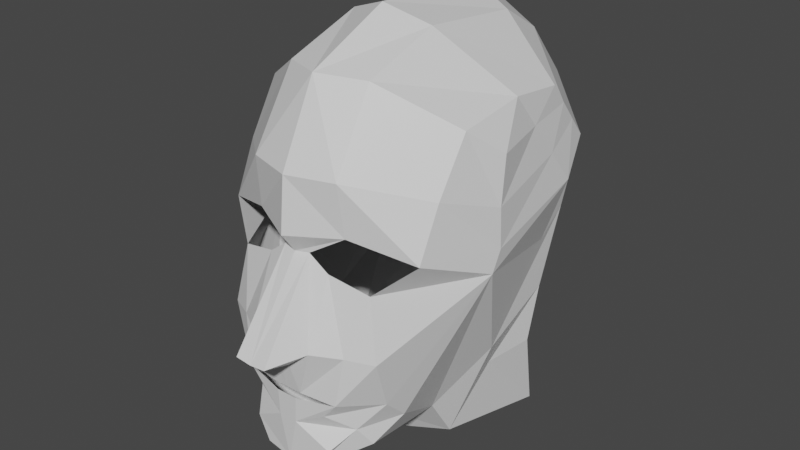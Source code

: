 # Source: RedKing.blend  (saved by Blender 2.91.10; exported with 4.5.12 LTS)
import bpy
from mathutils import Matrix  # noqa: F401  (used for matrix-valued properties, if any)

bpy.ops.wm.read_factory_settings(use_empty=True)
scene = bpy.context.scene
scene.name = 'Scene'

# ---- collections
col_collection = bpy.data.collections.new('Collection'); scene.collection.children.link(col_collection)

# ---- materials (node trees are filled in below, after node groups)
mat_material = bpy.data.materials.new('Material')
mat_material.alpha_threshold = 0.0
mat_material.use_transparent_shadow = False
mat_material.line_color = (0.0, 0.0, 0.0, 1.0)

# ---- material node trees
mat_material.use_nodes = True; mat_material.node_tree.nodes.clear()
_N = mat_material.node_tree.nodes; _L = mat_material.node_tree.links
n0 = _N.new('ShaderNodeOutputMaterial'); n0.name = 'Material Output'; n0.location = (300, 300)
n1 = _N.new('ShaderNodeBsdfPrincipled'); n1.name = 'Principled BSDF'; n1.location = (10, 300)
n1.distribution = 'GGX'
n1.subsurface_method = 'BURLEY'
n1.inputs[2].default_value = 0.4
n1.inputs[3].default_value = 1.45
n1.inputs[27].default_value = (0.0, 0.0, 0.0, 1.0)
n1.inputs[28].default_value = 1.0
_L.new(n1.outputs[0], n0.inputs[0])
n0.is_active_output = True

# ---- world
world_world = bpy.data.worlds.new('World'); scene.world = world_world
world_world.use_nodes = True; world_world.node_tree.nodes.clear()
_N = world_world.node_tree.nodes; _L = world_world.node_tree.links
n0 = _N.new('ShaderNodeOutputWorld'); n0.name = 'World Output'; n0.location = (300, 300)
n1 = _N.new('ShaderNodeBackground'); n1.name = 'Background'; n1.location = (10, 300)
n1.inputs[0].default_value = (0.05088, 0.05088, 0.05088, 1.0)
_L.new(n1.outputs[0], n0.inputs[0])
n0.is_active_output = True
world_world.color = (0.05088, 0.05088, 0.05088)
world_world.use_sun_shadow = False
world_world.sun_shadow_jitter_overblur = 0.0

# ---- meshes
me_cube = bpy.data.meshes.new('Cube')
me_cube.from_pydata([(1.063, 0.7264, 1.91), (1.045, 0.1798, 0.9097), (0.0, -0.1637, 0.849), (0.1377, -0.1344, 0.8649), (0.4241, 0.3139, 2.289), (1.26, 0.9932, 0.8192), (1.23, 1.058, 1.653), (0.4764, -0.06681, 1.073), (0.0, 0.1188, 2.322), (0.0, -0.31, 1.048), (0.0, -0.7397, 0.009606), (0.1626, -0.7397, 0.0255), (0.3279, -0.1185, 0.7224), (0.3327, -0.3947, 0.07561), (0.0, -0.3905, -0.1407), (0.0934, -0.3905, -0.1248), (1.253, 0.8978, 0.6153), (0.83, -0.1089, 0.03062), (0.5813, -0.2333, 0.05312), (0.7149, -0.04102, 0.621), (0.1669, -0.3464, -0.4066), (0.7795, 0.08191, -0.4815), (0.5093, -0.2775, -0.4326), (0.0, -0.3464, -0.407), (0.7912, 0.3038, -0.6986), (0.4315, -0.2936, -0.9422), (0.09338, -0.3464, -0.7434), (0.5806, -0.09058, -0.7443), (0.371, -0.2775, -0.6001), (0.1073, -0.3464, -0.4887), (0.0, -0.3464, -0.7333), (0.0, -0.3464, -0.4887), (0.2868, -0.3201, -1.158), (0.0, -0.3475, -1.182), (0.6645, 0.03462, -0.9292), (1.054, 0.4068, 1.4), (0.4503, -0.1231, 1.574), (1.245, 0.9932, 1.2), (0.0, -0.2599, 1.573), (0.9432, 1.389, -0.4903), (0.6392, 0.8957, -1.019), (0.4507, 0.2202, -1.183), (0.0, -0.1626, -1.293), (1.185, 2.132, 1.034), (1.011, 2.029, 0.4138), (1.063, 1.43, 1.997), (0.4241, 1.094, 2.552), (0.0, 0.9672, 2.704), (1.063, 1.997, 1.937), (0.4241, 2.161, 2.454), (0.0, 2.255, 2.628), (1.063, 2.501, 1.327), (0.4241, 3.064, 1.65), (0.0, 3.125, 1.773), (0.9943, 2.36, 0.6259), (0.4241, 3.008, 0.6393), (0.0, 3.109, 0.673), (0.0, 2.974, 2.058), (0.0, 2.729, 2.343), (0.4241, 2.614, 2.186), (0.4241, 2.839, 1.918), (1.063, 2.165, 1.733), (1.063, 2.333, 1.53), (1.104, 1.664, 1.676), (1.144, 1.898, 1.355), (0.0, 0.1698, -1.293), (0.961, 2.123, -0.1485), (0.4241, 2.772, -0.1351), (0.0, 2.967, -0.1015), (0.9127, 2.045, -0.7458), (0.4241, 2.693, -0.7324), (0.0, 2.888, -0.6987), (0.8269, 2.294, -1.599), (0.4241, 2.803, -1.586), (0.0, 2.998, -1.552), (0.7927, 1.576, -0.8109), (0.6392, 1.178, -1.46), (0.0, 0.7408, -1.24), (0.0, 0.9056, -1.541)], [], [(7, 9, 2, 3), (35, 0, 4, 36), (35, 1, 5, 37), (36, 4, 8, 38), (3, 2, 10, 11), (3, 11, 13, 12), (11, 10, 14, 15), (19, 18, 17, 16), (12, 13, 18, 19), (1, 19, 16, 5), (18, 13, 20, 22), (17, 18, 22, 21), (11, 15, 13), (23, 20, 15, 14), (16, 17, 21, 24), (27, 28, 26, 25), (21, 22, 28, 27), (26, 29, 31, 30), (26, 28, 22, 29), (33, 32, 25, 26), (24, 21, 27, 34), (27, 25, 32, 34), (7, 36, 38, 9), (0, 35, 37, 6), (1, 35, 36, 7), (20, 13, 15), (16, 24, 40, 39), (34, 41, 40, 24), (42, 41, 34, 32), (33, 42, 32), (16, 39, 44, 43), (8, 4, 46, 47), (4, 0, 45, 46), (47, 46, 49, 50), (46, 45, 48, 49), (57, 60, 52, 53), (60, 62, 51, 52), (53, 52, 55, 56), (52, 51, 54, 55), (44, 54, 51, 43), (62, 64, 43, 51), (48, 45, 63, 61), (61, 63, 64, 62), (49, 48, 61, 59), (59, 61, 62, 60), (50, 49, 59, 58), (58, 59, 60, 57), (6, 63, 45, 0), (37, 64, 63, 6), (5, 43, 64, 37), (16, 43, 5), (42, 65, 41), (26, 30, 33), (56, 55, 67, 68), (55, 54, 66, 67), (68, 67, 70, 71), (67, 66, 69, 70), (71, 70, 73, 74), (70, 69, 72, 73), (39, 66, 54, 44), (39, 40, 76, 75), (77, 40, 41, 65), (76, 40, 77, 78), (66, 39, 75, 69), (72, 69, 75, 76)])
_uv = me_cube.uv_layers.new(name='UVMap')
_uv.uv.foreach_set('vector', [0.375, 0.8333, 0.375, 0.875, 0.375, 0.875, 0.375, 0.8333, 0.5, 0.75, 0.625, 0.75, 0.625, 0.8333, 0.5, 0.8333, 0.5, 0.75, 0.375, 0.75, 0.375, 0.75, 0.5, 0.75, 0.5, 0.8333, 0.625, 0.8333, 0.625, 0.875, 0.5, 0.875, 0.375, 0.8333, 0.375, 0.875, 0.375, 0.875, 0.375, 0.8333, 0.375, 0.8333, 0.375, 0.8333, 0.375, 0.8333, 0.375, 0.8333, 0.375, 0.8333, 0.375, 0.875, 0.375, 0.875, 0.375, 0.8333, 0.375, 0.8333, 0.375, 0.8333, 0.375, 0.8333, 0.375, 0.8333, 0.375, 0.8333, 0.375, 0.8333, 0.375, 0.8333, 0.375, 0.8333, 0.375, 0.75, 0.375, 0.8333, 0.375, 0.8333, 0.375, 0.75, 0.375, 0.8333, 0.375, 0.8333, 0.375, 0.8333, 0.375, 0.8333, 0.375, 0.8333, 0.375, 0.8333, 0.375, 0.8333, 0.375, 0.8333, 0.375, 0.8333, 0.375, 0.8333, 0.375, 0.8333, 0.0, 0.0, 0.375, 0.8333, 0.375, 0.8333, 0.375, 0.875, 0.375, 0.8333, 0.375, 0.8333, 0.375, 0.8333, 0.0, 0.0, 0.375, 0.8333, 0.375, 0.8333, 0.375, 0.8333, 0.375, 0.8333, 0.375, 0.8333, 0.375, 0.8333, 0.375, 0.8333, 0.375, 0.8333, 0.0, 0.0, 0.0, 0.0, 0.0, 0.0, 0.0, 0.0, 0.0, 0.0, 0.375, 0.8333, 0.375, 0.8333, 0.0, 0.0, 0.0, 0.0, 0.0, 0.0, 0.375, 0.8333, 0.375, 0.8333, 0.0, 0.0, 0.375, 0.8333, 0.375, 0.8333, 0.0, 0.0, 0.375, 0.8333, 0.375, 0.8333, 0.0, 0.0, 0.0, 0.0, 0.375, 0.8333, 0.5, 0.8333, 0.5, 0.875, 0.375, 0.875, 0.625, 0.75, 0.5, 0.75, 0.5, 0.75, 0.625, 0.75, 0.375, 0.75, 0.5, 0.75, 0.5, 0.8333, 0.375, 0.8333, 0.375, 0.8333, 0.375, 0.8333, 0.375, 0.8333, 0.375, 0.8333, 0.0, 0.0, 0.0, 0.0, 0.375, 0.8333, 0.0, 0.0, 0.0, 0.0, 0.0, 0.0, 0.0, 0.0, 0.0, 0.0, 0.0, 0.0, 0.0, 0.0, 0.0, 0.0, 0.0, 0.0, 0.0, 0.0, 0.0, 0.0, 0.375, 0.8333, 0.375, 0.8333, 0.375, 0.8333, 0.375, 0.8333, 0.625, 0.875, 0.625, 0.8333, 0.625, 0.8333, 0.625, 0.875, 0.625, 0.8333, 0.625, 0.75, 0.625, 0.75, 0.625, 0.8333, 0.625, 0.875, 0.625, 0.8333, 0.625, 0.8333, 0.625, 0.875, 0.625, 0.8333, 0.625, 0.75, 0.625, 0.75, 0.625, 0.8333, 0.625, 0.875, 0.625, 0.8333, 0.625, 0.8333, 0.625, 0.875, 0.625, 0.8333, 0.625, 0.75, 0.625, 0.75, 0.625, 0.8333, 0.625, 0.875, 0.625, 0.8333, 0.625, 0.8333, 0.625, 0.875, 0.625, 0.8333, 0.625, 0.75, 0.625, 0.75, 0.625, 0.8333, 0.375, 0.8333, 0.625, 0.75, 0.625, 0.75, 0.375, 0.8333, 0.625, 0.75, 0.4583, 0.8056, 0.375, 0.8333, 0.625, 0.75, 0.625, 0.75, 0.625, 0.75, 0.5417, 0.7778, 0.625, 0.75, 0.625, 0.75, 0.5417, 0.7778, 0.4583, 0.8056, 0.625, 0.75, 0.625, 0.8333, 0.625, 0.75, 0.625, 0.75, 0.625, 0.8333, 0.625, 0.8333, 0.625, 0.75, 0.625, 0.75, 0.625, 0.8333, 0.625, 0.875, 0.625, 0.8333, 0.625, 0.8333, 0.625, 0.875, 0.625, 0.875, 0.625, 0.8333, 0.625, 0.8333, 0.625, 0.875, 0.625, 0.75, 0.5417, 0.7778, 0.625, 0.75, 0.625, 0.75, 0.5, 0.75, 0.4583, 0.8056, 0.5417, 0.7778, 0.625, 0.75, 0.375, 0.75, 0.375, 0.8333, 0.4583, 0.8056, 0.5, 0.75, 0.375, 0.8333, 0.375, 0.8333, 0.375, 0.75, 0.0, 0.0, 0.0, 0.0, 0.0, 0.0, 0.375, 0.8333, 0.0, 0.0, 0.0, 0.0, 0.625, 0.875, 0.625, 0.8333, 0.625, 0.8333, 0.625, 0.875, 0.625, 0.8333, 0.625, 0.75, 0.625, 0.75, 0.625, 0.8333, 0.625, 0.875, 0.625, 0.8333, 0.625, 0.8333, 0.625, 0.875, 0.625, 0.8333, 0.625, 0.75, 0.625, 0.75, 0.625, 0.8333, 0.625, 0.875, 0.625, 0.8333, 0.625, 0.8333, 0.625, 0.875, 0.625, 0.8333, 0.625, 0.75, 0.625, 0.75, 0.625, 0.8333, 0.375, 0.8333, 0.625, 0.75, 0.625, 0.75, 0.375, 0.8333, 0.375, 0.8333, 0.0, 0.0, 0.0, 0.0, 0.375, 0.8333, 0.0, 0.0, 0.0, 0.0, 0.0, 0.0, 0.0, 0.0, 0.0, 0.0, 0.0, 0.0, 0.0, 0.0, 0.0, 0.0, 0.625, 0.75, 0.375, 0.8333, 0.375, 0.8333, 0.625, 0.75, 0.625, 0.75, 0.625, 0.75, 0.375, 0.8333, 0.0, 0.0])
me_cube.materials.append(mat_material)
me_cube.use_remesh_preserve_volume = False
me_cube.use_remesh_preserve_attributes = False
me_cube.use_mirror_vertex_groups = False
me_cube.update()

# ---- objects
ob_cube = bpy.data.objects.new('Cube', me_cube)
ob_empty = bpy.data.objects.new('Empty', None)
ob_empty_001 = bpy.data.objects.new('Empty.001', None)

# ---- transforms, parenting, visibility, modifiers, constraints
ob_cube.location = (0.0, 0.0, 0.0)
ob_cube.lock_rotations_4d = False
ob_cube.empty_display_type = 'ARROWS'
ob_cube.lineart.crease_threshold = 0.0
_m = ob_cube.modifiers.new('Mirror', 'MIRROR')
_m.use_clip = True
ob_empty.location = (-0.08692, -5.212e-08, 0.3879)
ob_empty.rotation_euler = (1.571, -0.0, -0.0)
ob_empty.empty_display_type = 'IMAGE'
ob_empty.empty_display_size = 5.0
ob_empty.lineart.crease_threshold = 0.0
ob_empty_001.location = (7.479e-16, -1.723, 3.368)
ob_empty_001.rotation_euler = (1.571, -0.0, 1.571)
ob_empty_001.scale = (2.632, 2.632, 2.632)
ob_empty_001.empty_display_type = 'IMAGE'
ob_empty_001.empty_display_size = 5.0
ob_empty_001.lineart.crease_threshold = 0.0

# ---- collection membership
col_collection.objects.link(ob_cube)
col_collection.objects.link(ob_empty)
col_collection.objects.link(ob_empty_001)

# ---- scene / render settings (as saved in the file)
scene.frame_start = 1; scene.frame_end = 250; scene.frame_set(1)
scene.render.engine = 'BLENDER_EEVEE_NEXT'
scene.cycles.use_denoising = False
scene.cycles.samples = 128
scene.cycles.sampling_pattern = 'TABULATED_SOBOL'
scene.cycles.use_adaptive_sampling = False
scene.cycles.use_light_tree = False
scene.view_settings.view_transform = 'Filmic'
bpy.context.view_layer.update()

# ---- added for rendering (the .blend has no active camera and no usable light): camera, sun
cam_auto = bpy.data.cameras.new('AutoCamera')
cam_auto.lens = 50.0
cam_auto.sensor_width = 36.0
cam_auto.clip_end = 1000.0
ob_auto_camera = bpy.data.objects.new('AutoCamera', cam_auto)
scene.collection.objects.link(ob_auto_camera)
ob_auto_camera.location = (5.83733, -5.81241, 5.22254)
ob_auto_camera.rotation_euler = (1.09748, -7.21219e-08, 0.694738)
scene.camera = ob_auto_camera
light_auto_sun = bpy.data.lights.new('AutoSun', 'SUN')
light_auto_sun.energy = 3.0
light_auto_sun.angle = 0.0523599
ob_auto_sun = bpy.data.objects.new('AutoSun', light_auto_sun)
scene.collection.objects.link(ob_auto_sun)
ob_auto_sun.rotation_euler = (0.872665, 0.174533, 0.523599)
bpy.context.view_layer.update()
